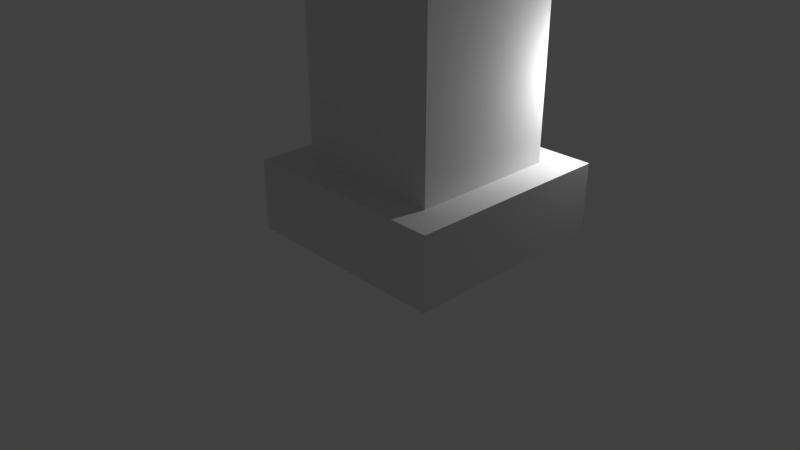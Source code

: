 # Source: Pillar.blend  (saved by Blender 2.79.0; exported with 4.5.12 LTS)
import bpy
from mathutils import Matrix  # noqa: F401  (used for matrix-valued properties, if any)

bpy.ops.wm.read_factory_settings(use_empty=True)
scene = bpy.context.scene
scene.name = 'Scene'

# ---- collections
col_collection_1 = bpy.data.collections.new('Collection 1'); scene.collection.children.link(col_collection_1)

# ---- materials (node trees are filled in below, after node groups)
mat_material = bpy.data.materials.new('Material')
mat_material.alpha_threshold = 0.0
mat_material.use_transparent_shadow = False
mat_material.roughness = 0.5
mat_material.line_color = (0.0, 0.0, 0.0, 1.0)

# ---- material node trees

# ---- world
world_world = bpy.data.worlds.new('World'); scene.world = world_world
world_world.color = (0.05088, 0.05088, 0.05088)
world_world.use_sun_shadow = False
world_world.sun_shadow_jitter_overblur = 0.0
world_world.cycles.sampling_method = 'MANUAL'

# ---- cameras
cam_camera = bpy.data.cameras.new('Camera')
cam_camera.clip_end = 100.0
cam_camera.lens = 35.0
cam_camera.sensor_width = 32.0
cam_camera.sensor_height = 18.0
cam_camera.ortho_scale = 7.314
cam_camera.dof.focus_distance = 0.0
cam_camera.dof.aperture_fstop = 128.0

# ---- lights
light_lamp = bpy.data.lights.new('Lamp', 'POINT')
light_lamp.transmission_factor = 0.0
light_lamp.cutoff_distance = 30.0
light_lamp.energy = 100.0
light_lamp.shadow_buffer_clip_start = 1.001
light_lamp.shadow_soft_size = 0.1
light_lamp.shadow_maximum_resolution = 0.006
light_lamp.use_absolute_resolution = True

# ---- meshes
me_cube = bpy.data.meshes.new('Cube')
me_cube.from_pydata([(1.504, 2.497, 1.0), (1.504, 2.497, 0.0002949), (1.504, -0.5026, 1.0), (1.504, -0.5026, 0.0002949), (-1.496, 2.497, 1.0), (-1.496, 2.497, 0.0002949), (-1.496, -0.5026, 1.0), (-1.496, -0.5026, 0.0002949), (1.046, 2.042, 1.0), (1.046, -0.04742, 1.0), (-1.038, 2.042, 1.0), (-1.038, -0.04742, 1.0), (1.046, 2.042, 6.368), (1.046, -0.04742, 6.368), (-1.038, 2.042, 6.368), (-1.038, -0.04742, 6.368), (1.504, 2.497, 7.372), (1.504, 2.497, 6.372), (1.504, -0.5026, 7.372), (1.504, -0.5026, 6.372), (-1.496, 2.497, 7.372), (-1.496, 2.497, 6.372), (-1.496, -0.5026, 7.372), (-1.496, -0.5026, 6.372)], [], [(0, 4, 6, 2), (5, 4, 0, 1), (3, 2, 6, 7), (1, 0, 2, 3), (5, 1, 3, 7), (7, 6, 4, 5), (8, 9, 11, 10), (12, 14, 15, 13), (10, 11, 15, 14), (9, 8, 12, 13), (8, 10, 14, 12), (11, 9, 13, 15), (16, 20, 22, 18), (21, 20, 16, 17), (19, 18, 22, 23), (17, 16, 18, 19), (21, 17, 19, 23), (23, 22, 20, 21)])
_uv = me_cube.uv_layers.new(name='UVMap')
_uv.uv.foreach_set('vector', [0.5258, 0.5206, 0.5314, 0.5206, 0.5314, 0.5262, 0.5258, 0.5262, 0.5256, 0.515, 0.5275, 0.515, 0.5275, 0.5206, 0.5256, 0.5206, 0.572, 0.547, 0.5701, 0.547, 0.5701, 0.5414, 0.572, 0.5414, 0.5122, 0.5206, 0.514, 0.5206, 0.514, 0.5262, 0.5122, 0.5262, 0.5158, 0.5306, 0.5158, 0.5362, 0.5101, 0.5362, 0.5101, 0.5306, 0.5234, 0.515, 0.5253, 0.515, 0.5253, 0.5206, 0.5234, 0.5206, 0.1754, -0.002128, 0.1754, 0.1817, -0.008225, 0.1817, -0.008225, -0.002128, 0.0, 0.7361, 0.1837, 0.7361, 0.1837, 0.9199, 2.101e-08, 0.9199, 0.0, 2.221e-08, 0.2503, 0.0, 0.2503, 1.0, 5.713e-08, 1.0, 0.5007, 0.0, 0.2503, 0.0, 0.2503, 1.0, 0.5007, 1.0, 1.0, 0.0, 0.7503, 0.0, 0.7503, 1.0, 1.0, 1.0, 0.7503, 0.0, 0.5007, 0.0, 0.5007, 1.0, 0.7503, 1.0, 0.5197, 0.5206, 0.5253, 0.5206, 0.5253, 0.5262, 0.5197, 0.5262, 0.5178, 0.5206, 0.5159, 0.5206, 0.5159, 0.515, 0.5178, 0.515, 0.5814, 0.5414, 0.5795, 0.5414, 0.5795, 0.5358, 0.5814, 0.5358, 0.5215, 0.515, 0.5234, 0.515, 0.5234, 0.5206, 0.5215, 0.5206, 0.5197, 0.5206, 0.5197, 0.5262, 0.514, 0.5262, 0.514, 0.5206, 0.5178, 0.515, 0.5197, 0.515, 0.5197, 0.5206, 0.5178, 0.5206])
me_cube.materials.append(mat_material)
me_cube.use_remesh_preserve_volume = False
me_cube.use_remesh_preserve_attributes = False
me_cube.use_mirror_vertex_groups = False
me_cube.update()

# ---- objects
ob_cube = bpy.data.objects.new('Cube', me_cube)
ob_lamp = bpy.data.objects.new('Lamp', light_lamp)
ob_camera = bpy.data.objects.new('Camera', cam_camera)

# ---- transforms, parenting, visibility, modifiers, constraints
ob_cube.location = (0.0, 0.0, 0.0)
ob_cube.lock_rotations_4d = False
ob_cube.empty_display_type = 'ARROWS'
ob_cube.lineart.crease_threshold = 0.0
ob_lamp.location = (1.571, 2.692, 2.243)
ob_lamp.rotation_euler = (0.6503, 0.05522, 1.866)
ob_lamp.lock_rotations_4d = False
ob_lamp.empty_display_type = 'ARROWS'
ob_lamp.color = (0.0, 0.0, 0.0, 0.0)
ob_lamp.lineart.crease_threshold = 0.0
ob_camera.location = (7.481, -6.508, 5.344)
ob_camera.rotation_euler = (1.109, 0.0, 0.8149)
ob_camera.lock_rotations_4d = False
ob_camera.empty_display_type = 'ARROWS'
ob_camera.color = (0.0, 0.0, 0.0, 0.0)
ob_camera.display_type = 'WIRE'
ob_camera.lineart.crease_threshold = 0.0

# ---- collection membership
col_collection_1.objects.link(ob_cube)
col_collection_1.objects.link(ob_lamp)
col_collection_1.objects.link(ob_camera)

# ---- scene / render settings (as saved in the file)
scene.camera = ob_camera
scene.frame_start = 1; scene.frame_end = 250; scene.frame_set(18)
scene.render.engine = 'BLENDER_EEVEE_NEXT'
scene.render.resolution_percentage = 50
scene.render.dither_intensity = 0.0
scene.cycles.use_denoising = False
scene.cycles.samples = 128
scene.cycles.sampling_pattern = 'TABULATED_SOBOL'
scene.cycles.use_adaptive_sampling = False
scene.cycles.use_light_tree = False
scene.cycles.blur_glossy = 0.0
scene.cycles.sample_clamp_indirect = 0.0
scene.view_settings.view_transform = 'Standard'
bpy.context.view_layer.update()
